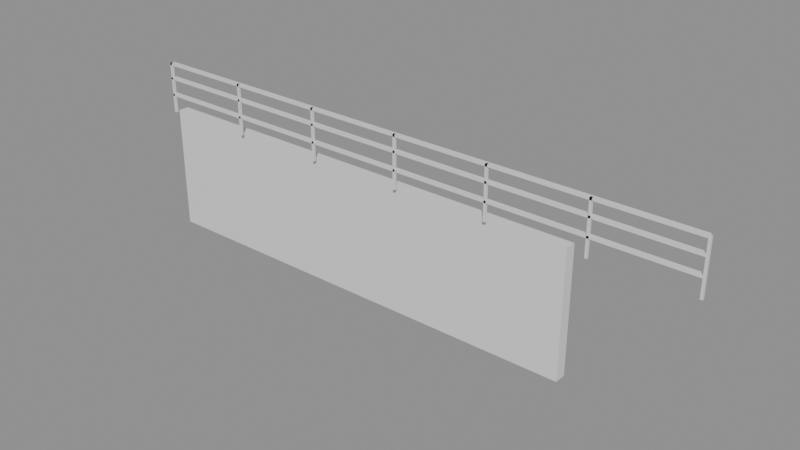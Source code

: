 # Source: e1778_after.blend  (saved by Blender 5.2.44; exported with 4.5.12 LTS)
import bpy
from mathutils import Matrix  # noqa: F401  (used for matrix-valued properties, if any)

bpy.ops.wm.read_factory_settings(use_empty=True)
scene = bpy.context.scene
scene.name = 'Scene'

# ---- materials (node trees are filled in below, after node groups)
mat_ladrillo_rojo = bpy.data.materials.new('Ladrillo_Rojo')
mat_acero_inox = bpy.data.materials.new('Acero_Inox')

# ---- material node trees
mat_ladrillo_rojo.use_nodes = True; mat_ladrillo_rojo.node_tree.nodes.clear()
_N = mat_ladrillo_rojo.node_tree.nodes; _L = mat_ladrillo_rojo.node_tree.links
n0 = _N.new('ShaderNodeBsdfPrincipled'); n0.name = 'Principled BSDF'; n0.location = (-200, 100)
n0.inputs[3].default_value = 1.45
n0.inputs[10].default_value = 0.005
n1 = _N.new('ShaderNodeOutputMaterial'); n1.name = 'Material Output'; n1.location = (200, 100)
_L.new(n0.outputs[0], n1.inputs[0])
n1.is_active_output = True
mat_acero_inox.use_nodes = True; mat_acero_inox.node_tree.nodes.clear()
_N = mat_acero_inox.node_tree.nodes; _L = mat_acero_inox.node_tree.links
n0 = _N.new('ShaderNodeBsdfPrincipled'); n0.name = 'Principled BSDF'; n0.location = (-200, 100)
n0.inputs[3].default_value = 1.45
n0.inputs[10].default_value = 0.005
n1 = _N.new('ShaderNodeOutputMaterial'); n1.name = 'Material Output'; n1.location = (200, 100)
_L.new(n0.outputs[0], n1.inputs[0])
n1.is_active_output = True

# ---- meshes
me_muroperimetral_cuerpo_mesh = bpy.data.meshes.new('MuroPerimetral_Cuerpo_mesh')
me_muroperimetral_cuerpo_mesh.from_pydata([(0.0, 0.0, 0.0), (8.0, 0.0, 0.0), (8.0, 0.2, 0.0), (0.0, 0.2, 0.0), (0.0, 0.0, 2.2), (8.0, 0.0, 2.2), (8.0, 0.2, 2.2), (0.0, 0.2, 2.2)], [], [(0, 1, 2, 3), (4, 5, 6, 7), (0, 1, 5, 4), (1, 2, 6, 5), (2, 3, 7, 6), (3, 0, 4, 7)])
me_muroperimetral_cuerpo_mesh.materials.append(mat_ladrillo_rojo)
me_muroperimetral_cuerpo_mesh.update()
me_barandasuperior_poste_1_mesh = bpy.data.meshes.new('BarandaSuperior_Poste_1_mesh')
me_barandasuperior_poste_1_mesh.from_pydata([(0.0, 0.0, 0.0), (0.04, 0.0, 0.0), (0.04, 0.04, 0.0), (0.0, 0.04, 0.0), (0.0, 0.0, 0.9), (0.04, 0.0, 0.9), (0.04, 0.04, 0.9), (0.0, 0.04, 0.9)], [], [(0, 1, 2, 3), (4, 5, 6, 7), (0, 1, 5, 4), (1, 2, 6, 5), (2, 3, 7, 6), (3, 0, 4, 7)])
me_barandasuperior_poste_1_mesh.materials.append(mat_acero_inox)
me_barandasuperior_poste_1_mesh.update()
me_barandasuperior_poste_2_mesh = bpy.data.meshes.new('BarandaSuperior_Poste_2_mesh')
me_barandasuperior_poste_2_mesh.from_pydata([(0.0, 0.0, 0.0), (0.04, 0.0, 0.0), (0.04, 0.04, 0.0), (0.0, 0.04, 0.0), (0.0, 0.0, 0.9), (0.04, 0.0, 0.9), (0.04, 0.04, 0.9), (0.0, 0.04, 0.9)], [], [(0, 1, 2, 3), (4, 5, 6, 7), (0, 1, 5, 4), (1, 2, 6, 5), (2, 3, 7, 6), (3, 0, 4, 7)])
me_barandasuperior_poste_2_mesh.materials.append(mat_acero_inox)
me_barandasuperior_poste_2_mesh.update()
me_barandasuperior_poste_3_mesh = bpy.data.meshes.new('BarandaSuperior_Poste_3_mesh')
me_barandasuperior_poste_3_mesh.from_pydata([(0.0, 0.0, 0.0), (0.04, 0.0, 0.0), (0.04, 0.04, 0.0), (0.0, 0.04, 0.0), (0.0, 0.0, 0.9), (0.04, 0.0, 0.9), (0.04, 0.04, 0.9), (0.0, 0.04, 0.9)], [], [(0, 1, 2, 3), (4, 5, 6, 7), (0, 1, 5, 4), (1, 2, 6, 5), (2, 3, 7, 6), (3, 0, 4, 7)])
me_barandasuperior_poste_3_mesh.materials.append(mat_acero_inox)
me_barandasuperior_poste_3_mesh.update()
me_barandasuperior_poste_4_mesh = bpy.data.meshes.new('BarandaSuperior_Poste_4_mesh')
me_barandasuperior_poste_4_mesh.from_pydata([(0.0, 0.0, 0.0), (0.04, 0.0, 0.0), (0.04, 0.04, 0.0), (0.0, 0.04, 0.0), (0.0, 0.0, 0.9), (0.04, 0.0, 0.9), (0.04, 0.04, 0.9), (0.0, 0.04, 0.9)], [], [(0, 1, 2, 3), (4, 5, 6, 7), (0, 1, 5, 4), (1, 2, 6, 5), (2, 3, 7, 6), (3, 0, 4, 7)])
me_barandasuperior_poste_4_mesh.materials.append(mat_acero_inox)
me_barandasuperior_poste_4_mesh.update()
me_barandasuperior_poste_5_mesh = bpy.data.meshes.new('BarandaSuperior_Poste_5_mesh')
me_barandasuperior_poste_5_mesh.from_pydata([(0.0, 0.0, 0.0), (0.04, 0.0, 0.0), (0.04, 0.04, 0.0), (0.0, 0.04, 0.0), (0.0, 0.0, 0.9), (0.04, 0.0, 0.9), (0.04, 0.04, 0.9), (0.0, 0.04, 0.9)], [], [(0, 1, 2, 3), (4, 5, 6, 7), (0, 1, 5, 4), (1, 2, 6, 5), (2, 3, 7, 6), (3, 0, 4, 7)])
me_barandasuperior_poste_5_mesh.materials.append(mat_acero_inox)
me_barandasuperior_poste_5_mesh.update()
me_barandasuperior_poste_6_mesh = bpy.data.meshes.new('BarandaSuperior_Poste_6_mesh')
me_barandasuperior_poste_6_mesh.from_pydata([(0.0, 0.0, 0.0), (0.04, 0.0, 0.0), (0.04, 0.04, 0.0), (0.0, 0.04, 0.0), (0.0, 0.0, 0.9), (0.04, 0.0, 0.9), (0.04, 0.04, 0.9), (0.0, 0.04, 0.9)], [], [(0, 1, 2, 3), (4, 5, 6, 7), (0, 1, 5, 4), (1, 2, 6, 5), (2, 3, 7, 6), (3, 0, 4, 7)])
me_barandasuperior_poste_6_mesh.materials.append(mat_acero_inox)
me_barandasuperior_poste_6_mesh.update()
me_barandasuperior_poste_7_mesh = bpy.data.meshes.new('BarandaSuperior_Poste_7_mesh')
me_barandasuperior_poste_7_mesh.from_pydata([(0.0, 0.0, 0.0), (0.04, 0.0, 0.0), (0.04, 0.04, 0.0), (0.0, 0.04, 0.0), (0.0, 0.0, 0.9), (0.04, 0.0, 0.9), (0.04, 0.04, 0.9), (0.0, 0.04, 0.9)], [], [(0, 1, 2, 3), (4, 5, 6, 7), (0, 1, 5, 4), (1, 2, 6, 5), (2, 3, 7, 6), (3, 0, 4, 7)])
me_barandasuperior_poste_7_mesh.materials.append(mat_acero_inox)
me_barandasuperior_poste_7_mesh.update()
me_barandasuperior_top_mesh = bpy.data.meshes.new('BarandaSuperior_Top_mesh')
me_barandasuperior_top_mesh.from_pydata([(0.0, 0.0, 0.0), (10.0, 0.0, 0.0), (10.0, 0.08, 0.0), (0.0, 0.08, 0.0), (0.0, 0.0, 0.04), (10.0, 0.0, 0.04), (10.0, 0.08, 0.04), (0.0, 0.08, 0.04)], [], [(0, 1, 2, 3), (4, 5, 6, 7), (0, 1, 5, 4), (1, 2, 6, 5), (2, 3, 7, 6), (3, 0, 4, 7)])
me_barandasuperior_top_mesh.materials.append(mat_acero_inox)
me_barandasuperior_top_mesh.update()
me_barandasuperior_trav_1_mesh = bpy.data.meshes.new('BarandaSuperior_Trav_1_mesh')
me_barandasuperior_trav_1_mesh.from_pydata([(0.0, 0.0, 0.0), (10.0, 0.0, 0.0), (10.0, 0.08, 0.0), (0.0, 0.08, 0.0), (0.0, 0.0, 0.04), (10.0, 0.0, 0.04), (10.0, 0.08, 0.04), (0.0, 0.08, 0.04)], [], [(0, 1, 2, 3), (4, 5, 6, 7), (0, 1, 5, 4), (1, 2, 6, 5), (2, 3, 7, 6), (3, 0, 4, 7)])
me_barandasuperior_trav_1_mesh.materials.append(mat_acero_inox)
me_barandasuperior_trav_1_mesh.update()
me_barandasuperior_trav_2_mesh = bpy.data.meshes.new('BarandaSuperior_Trav_2_mesh')
me_barandasuperior_trav_2_mesh.from_pydata([(0.0, 0.0, 0.0), (10.0, 0.0, 0.0), (10.0, 0.08, 0.0), (0.0, 0.08, 0.0), (0.0, 0.0, 0.04), (10.0, 0.0, 0.04), (10.0, 0.08, 0.04), (0.0, 0.08, 0.04)], [], [(0, 1, 2, 3), (4, 5, 6, 7), (0, 1, 5, 4), (1, 2, 6, 5), (2, 3, 7, 6), (3, 0, 4, 7)])
me_barandasuperior_trav_2_mesh.materials.append(mat_acero_inox)
me_barandasuperior_trav_2_mesh.update()

# ---- objects
ob_muroperimetral = bpy.data.objects.new('MuroPerimetral', None)
ob_muroperimetral_cuerpo = bpy.data.objects.new('MuroPerimetral_Cuerpo', me_muroperimetral_cuerpo_mesh)
ob_barandasuperior = bpy.data.objects.new('BarandaSuperior', None)
ob_barandasuperior_poste_1 = bpy.data.objects.new('BarandaSuperior_Poste_1', me_barandasuperior_poste_1_mesh)
ob_barandasuperior_poste_2 = bpy.data.objects.new('BarandaSuperior_Poste_2', me_barandasuperior_poste_2_mesh)
ob_barandasuperior_poste_3 = bpy.data.objects.new('BarandaSuperior_Poste_3', me_barandasuperior_poste_3_mesh)
ob_barandasuperior_poste_4 = bpy.data.objects.new('BarandaSuperior_Poste_4', me_barandasuperior_poste_4_mesh)
ob_barandasuperior_poste_5 = bpy.data.objects.new('BarandaSuperior_Poste_5', me_barandasuperior_poste_5_mesh)
ob_barandasuperior_poste_6 = bpy.data.objects.new('BarandaSuperior_Poste_6', me_barandasuperior_poste_6_mesh)
ob_barandasuperior_poste_7 = bpy.data.objects.new('BarandaSuperior_Poste_7', me_barandasuperior_poste_7_mesh)
ob_barandasuperior_top = bpy.data.objects.new('BarandaSuperior_Top', me_barandasuperior_top_mesh)
ob_barandasuperior_trav_1 = bpy.data.objects.new('BarandaSuperior_Trav_1', me_barandasuperior_trav_1_mesh)
ob_barandasuperior_trav_2 = bpy.data.objects.new('BarandaSuperior_Trav_2', me_barandasuperior_trav_2_mesh)

# ---- transforms, parenting, visibility, modifiers, constraints
ob_muroperimetral.location = (0.0, 0.0, 0.0)
ob_muroperimetral.empty_display_type = 'ARROWS'
ob_muroperimetral_cuerpo.parent = ob_muroperimetral
ob_muroperimetral_cuerpo.location = (0.0, 0.0, 0.0)
ob_barandasuperior.location = (0.0, -0.1, 2.2)
ob_barandasuperior.empty_display_type = 'ARROWS'
ob_barandasuperior_poste_1.parent = ob_barandasuperior
ob_barandasuperior_poste_1.location = (0.0, 0.0, 0.0)
ob_barandasuperior_poste_2.parent = ob_barandasuperior
ob_barandasuperior_poste_2.location = (1.667, 0.0, 0.0)
ob_barandasuperior_poste_3.parent = ob_barandasuperior
ob_barandasuperior_poste_3.location = (3.333, 0.0, 0.0)
ob_barandasuperior_poste_4.parent = ob_barandasuperior
ob_barandasuperior_poste_4.location = (5.0, 0.0, 0.0)
ob_barandasuperior_poste_5.parent = ob_barandasuperior
ob_barandasuperior_poste_5.location = (6.667, 0.0, 0.0)
ob_barandasuperior_poste_6.parent = ob_barandasuperior
ob_barandasuperior_poste_6.location = (8.333, 0.0, 0.0)
ob_barandasuperior_poste_7.parent = ob_barandasuperior
ob_barandasuperior_poste_7.location = (10.0, 0.0, 0.0)
ob_barandasuperior_top.parent = ob_barandasuperior
ob_barandasuperior_top.location = (0.0, 0.0, 0.86)
ob_barandasuperior_trav_1.parent = ob_barandasuperior
ob_barandasuperior_trav_1.location = (0.0, 0.0, 0.3)
ob_barandasuperior_trav_2.parent = ob_barandasuperior
ob_barandasuperior_trav_2.location = (0.0, 0.0, 0.6)

# ---- collection membership
scene.collection.objects.link(ob_muroperimetral)
scene.collection.objects.link(ob_muroperimetral_cuerpo)
scene.collection.objects.link(ob_barandasuperior)
scene.collection.objects.link(ob_barandasuperior_poste_1)
scene.collection.objects.link(ob_barandasuperior_poste_2)
scene.collection.objects.link(ob_barandasuperior_poste_3)
scene.collection.objects.link(ob_barandasuperior_poste_4)
scene.collection.objects.link(ob_barandasuperior_poste_5)
scene.collection.objects.link(ob_barandasuperior_poste_6)
scene.collection.objects.link(ob_barandasuperior_poste_7)
scene.collection.objects.link(ob_barandasuperior_top)
scene.collection.objects.link(ob_barandasuperior_trav_1)
scene.collection.objects.link(ob_barandasuperior_trav_2)

# ---- scene / render settings (as saved in the file)
scene.frame_start = 1; scene.frame_end = 250; scene.frame_set(1)
scene.render.engine = 'BLENDER_EEVEE_NEXT'
scene.render.bake_bias = 0.0
scene.render.bake_samples = 0
scene.render.compositor_device = 'GPU'
scene.eevee.use_volume_custom_range = False
scene.eevee.fast_gi_thickness_near = 0.1
scene.eevee.fast_gi_thickness_far = 0.0
scene.eevee.ray_tracing_options.screen_trace_thickness = 0.1
bpy.context.view_layer.update()

# ---- added for rendering (the .blend has no active camera and no usable light): camera, sun + grey world if the file has none
cam_auto = bpy.data.cameras.new('AutoCamera')
cam_auto.lens = 50.0
cam_auto.sensor_width = 36.0
cam_auto.clip_end = 1000.0
ob_auto_camera = bpy.data.objects.new('AutoCamera', cam_auto)
scene.collection.objects.link(ob_auto_camera)
ob_auto_camera.location = (14.7459, -11.6211, 9.33075)
ob_auto_camera.rotation_euler = (1.09748, -7.21219e-08, 0.694738)
scene.camera = ob_auto_camera
light_auto_sun = bpy.data.lights.new('AutoSun', 'SUN')
light_auto_sun.energy = 3.0
light_auto_sun.angle = 0.0523599
ob_auto_sun = bpy.data.objects.new('AutoSun', light_auto_sun)
scene.collection.objects.link(ob_auto_sun)
ob_auto_sun.rotation_euler = (0.872665, 0.174533, 0.523599)
if scene.world is None:
    world_auto = bpy.data.worlds.new('AutoWorld')
    world_auto.color = (0.3, 0.3, 0.3)
    scene.world = world_auto
bpy.context.view_layer.update()
